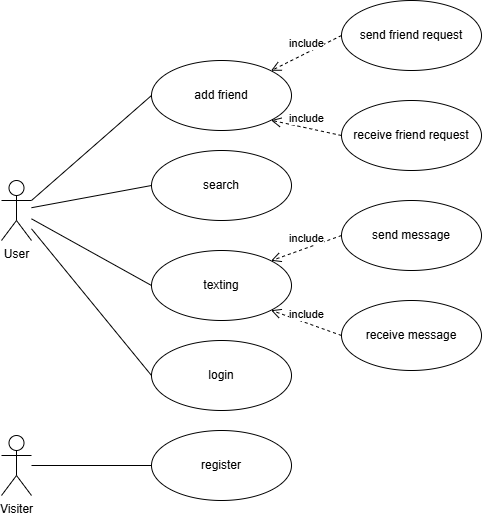

The diagram above was exported from draw.io. Its source (the exported page's mxGraphModel, read from the mxfile embedded in the PNG):
<mxGraphModel dx="1282" dy="5220" grid="1" gridSize="10" guides="1" tooltips="1" connect="1" arrows="1" fold="1" page="1" pageScale="1" pageWidth="3300" pageHeight="4681" math="0" shadow="0">
  <root>
    <mxCell id="0" />
    <mxCell id="1" parent="0" />
    <mxCell id="0oIZSrt6kgkhsmBseDLx-1" value="User" style="shape=umlActor;verticalLabelPosition=bottom;verticalAlign=top;html=1;outlineConnect=0;" vertex="1" parent="1">
      <mxGeometry x="200" y="70" width="30" height="60" as="geometry" />
    </mxCell>
    <mxCell id="0oIZSrt6kgkhsmBseDLx-2" value="Visiter" style="shape=umlActor;verticalLabelPosition=bottom;verticalAlign=top;html=1;outlineConnect=0;" vertex="1" parent="1">
      <mxGeometry x="200" y="325" width="30" height="60" as="geometry" />
    </mxCell>
    <mxCell id="0oIZSrt6kgkhsmBseDLx-6" value="add friend" style="ellipse;whiteSpace=wrap;html=1;" vertex="1" parent="1">
      <mxGeometry x="350" y="-50" width="140" height="70" as="geometry" />
    </mxCell>
    <mxCell id="0oIZSrt6kgkhsmBseDLx-7" value="texting" style="ellipse;whiteSpace=wrap;html=1;" vertex="1" parent="1">
      <mxGeometry x="350" y="140" width="140" height="70" as="geometry" />
    </mxCell>
    <mxCell id="0oIZSrt6kgkhsmBseDLx-8" value="login" style="ellipse;whiteSpace=wrap;html=1;" vertex="1" parent="1">
      <mxGeometry x="350" y="230" width="140" height="70" as="geometry" />
    </mxCell>
    <mxCell id="0oIZSrt6kgkhsmBseDLx-9" value="search" style="ellipse;whiteSpace=wrap;html=1;" vertex="1" parent="1">
      <mxGeometry x="350" y="40" width="140" height="70" as="geometry" />
    </mxCell>
    <mxCell id="0oIZSrt6kgkhsmBseDLx-10" value="" style="endArrow=none;html=1;rounded=0;exitX=1;exitY=0.3333333333333333;exitDx=0;exitDy=0;exitPerimeter=0;entryX=0;entryY=0.5;entryDx=0;entryDy=0;" edge="1" parent="1" source="0oIZSrt6kgkhsmBseDLx-1" target="0oIZSrt6kgkhsmBseDLx-6">
      <mxGeometry width="50" height="50" relative="1" as="geometry">
        <mxPoint x="590" y="140" as="sourcePoint" />
        <mxPoint x="640" y="90" as="targetPoint" />
      </mxGeometry>
    </mxCell>
    <mxCell id="0oIZSrt6kgkhsmBseDLx-11" value="" style="endArrow=none;html=1;rounded=0;exitX=0;exitY=0.5;exitDx=0;exitDy=0;" edge="1" parent="1" source="0oIZSrt6kgkhsmBseDLx-9" target="0oIZSrt6kgkhsmBseDLx-1">
      <mxGeometry width="50" height="50" relative="1" as="geometry">
        <mxPoint x="590" y="100" as="sourcePoint" />
        <mxPoint x="640" y="50" as="targetPoint" />
      </mxGeometry>
    </mxCell>
    <mxCell id="0oIZSrt6kgkhsmBseDLx-12" value="" style="endArrow=none;html=1;rounded=0;exitX=0;exitY=0.5;exitDx=0;exitDy=0;" edge="1" parent="1" source="0oIZSrt6kgkhsmBseDLx-7" target="0oIZSrt6kgkhsmBseDLx-1">
      <mxGeometry width="50" height="50" relative="1" as="geometry">
        <mxPoint x="790" y="100" as="sourcePoint" />
        <mxPoint x="840" y="50" as="targetPoint" />
      </mxGeometry>
    </mxCell>
    <mxCell id="0oIZSrt6kgkhsmBseDLx-13" value="" style="endArrow=none;html=1;rounded=0;entryX=0;entryY=0.5;entryDx=0;entryDy=0;" edge="1" parent="1" source="0oIZSrt6kgkhsmBseDLx-1" target="0oIZSrt6kgkhsmBseDLx-8">
      <mxGeometry width="50" height="50" relative="1" as="geometry">
        <mxPoint x="190" y="290" as="sourcePoint" />
        <mxPoint x="240" y="240" as="targetPoint" />
      </mxGeometry>
    </mxCell>
    <mxCell id="0oIZSrt6kgkhsmBseDLx-14" value="register" style="ellipse;whiteSpace=wrap;html=1;" vertex="1" parent="1">
      <mxGeometry x="350" y="320" width="140" height="70" as="geometry" />
    </mxCell>
    <mxCell id="0oIZSrt6kgkhsmBseDLx-15" value="" style="endArrow=none;html=1;rounded=0;exitX=0;exitY=0.5;exitDx=0;exitDy=0;" edge="1" parent="1" source="0oIZSrt6kgkhsmBseDLx-14" target="0oIZSrt6kgkhsmBseDLx-2">
      <mxGeometry width="50" height="50" relative="1" as="geometry">
        <mxPoint x="650" y="320" as="sourcePoint" />
        <mxPoint x="700" y="270" as="targetPoint" />
      </mxGeometry>
    </mxCell>
    <mxCell id="0oIZSrt6kgkhsmBseDLx-19" value="receive message" style="ellipse;whiteSpace=wrap;html=1;" vertex="1" parent="1">
      <mxGeometry x="540" y="190" width="140" height="70" as="geometry" />
    </mxCell>
    <mxCell id="0oIZSrt6kgkhsmBseDLx-21" value="send message" style="ellipse;whiteSpace=wrap;html=1;" vertex="1" parent="1">
      <mxGeometry x="540" y="90" width="140" height="70" as="geometry" />
    </mxCell>
    <mxCell id="0oIZSrt6kgkhsmBseDLx-22" value="include" style="html=1;verticalAlign=bottom;endArrow=open;dashed=1;endSize=8;curved=0;rounded=0;entryX=1;entryY=0;entryDx=0;entryDy=0;exitX=0;exitY=0.5;exitDx=0;exitDy=0;" edge="1" parent="1" source="0oIZSrt6kgkhsmBseDLx-21" target="0oIZSrt6kgkhsmBseDLx-7">
      <mxGeometry relative="1" as="geometry">
        <mxPoint x="690" y="10" as="sourcePoint" />
        <mxPoint x="610" y="10" as="targetPoint" />
      </mxGeometry>
    </mxCell>
    <mxCell id="0oIZSrt6kgkhsmBseDLx-23" value="include" style="html=1;verticalAlign=bottom;endArrow=open;dashed=1;endSize=8;curved=0;rounded=0;entryX=1;entryY=1;entryDx=0;entryDy=0;exitX=0;exitY=0.5;exitDx=0;exitDy=0;" edge="1" parent="1" source="0oIZSrt6kgkhsmBseDLx-19" target="0oIZSrt6kgkhsmBseDLx-7">
      <mxGeometry relative="1" as="geometry">
        <mxPoint x="550" y="115" as="sourcePoint" />
        <mxPoint x="479" y="160" as="targetPoint" />
      </mxGeometry>
    </mxCell>
    <mxCell id="0oIZSrt6kgkhsmBseDLx-24" value="receive friend request" style="ellipse;whiteSpace=wrap;html=1;" vertex="1" parent="1">
      <mxGeometry x="540" y="-10" width="140" height="70" as="geometry" />
    </mxCell>
    <mxCell id="0oIZSrt6kgkhsmBseDLx-25" value="send friend request" style="ellipse;whiteSpace=wrap;html=1;" vertex="1" parent="1">
      <mxGeometry x="540" y="-110" width="140" height="70" as="geometry" />
    </mxCell>
    <mxCell id="0oIZSrt6kgkhsmBseDLx-26" value="include" style="html=1;verticalAlign=bottom;endArrow=open;dashed=1;endSize=8;curved=0;rounded=0;entryX=1;entryY=0;entryDx=0;entryDy=0;exitX=0;exitY=0.5;exitDx=0;exitDy=0;" edge="1" parent="1" source="0oIZSrt6kgkhsmBseDLx-25" target="0oIZSrt6kgkhsmBseDLx-6">
      <mxGeometry relative="1" as="geometry">
        <mxPoint x="690" y="-190" as="sourcePoint" />
        <mxPoint x="469" y="-50" as="targetPoint" />
      </mxGeometry>
    </mxCell>
    <mxCell id="0oIZSrt6kgkhsmBseDLx-27" value="include" style="html=1;verticalAlign=bottom;endArrow=open;dashed=1;endSize=8;curved=0;rounded=0;entryX=1;entryY=1;entryDx=0;entryDy=0;exitX=0;exitY=0.5;exitDx=0;exitDy=0;" edge="1" parent="1" source="0oIZSrt6kgkhsmBseDLx-24" target="0oIZSrt6kgkhsmBseDLx-6">
      <mxGeometry relative="1" as="geometry">
        <mxPoint x="550" y="-85" as="sourcePoint" />
        <mxPoint x="469" as="targetPoint" />
      </mxGeometry>
    </mxCell>
  </root>
</mxGraphModel>